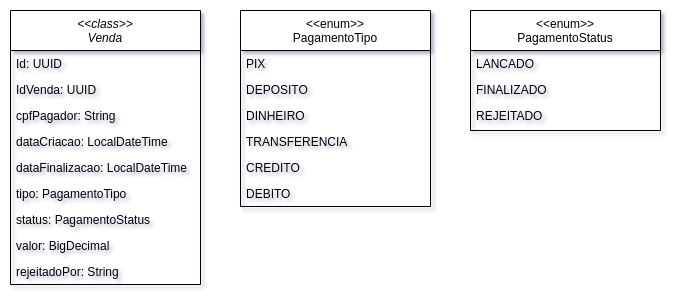

The diagram above was exported from draw.io. Its source (the exported page's mxGraphModel, read from the mxfile embedded in the PNG):
<mxGraphModel dx="1195" dy="668" grid="1" gridSize="10" guides="1" tooltips="1" connect="1" arrows="1" fold="1" page="1" pageScale="1" pageWidth="827" pageHeight="1169" math="0" shadow="0">
  <root>
    <mxCell id="WIyWlLk6GJQsqaUBKTNV-0" />
    <mxCell id="WIyWlLk6GJQsqaUBKTNV-1" parent="WIyWlLk6GJQsqaUBKTNV-0" />
    <mxCell id="zkfFHV4jXpPFQw0GAbJ--0" value="&lt;&lt;class&gt;&gt;&#10;Venda" style="swimlane;fontStyle=2;align=center;verticalAlign=top;childLayout=stackLayout;horizontal=1;startSize=40;horizontalStack=0;resizeParent=1;resizeLast=0;collapsible=1;marginBottom=0;rounded=0;shadow=0;strokeWidth=1;" parent="WIyWlLk6GJQsqaUBKTNV-1" vertex="1">
      <mxGeometry x="200" y="120" width="190" height="274" as="geometry">
        <mxRectangle x="230" y="140" width="160" height="26" as="alternateBounds" />
      </mxGeometry>
    </mxCell>
    <mxCell id="zkfFHV4jXpPFQw0GAbJ--1" value="Id: UUID" style="text;align=left;verticalAlign=top;spacingLeft=4;spacingRight=4;overflow=hidden;rotatable=0;points=[[0,0.5],[1,0.5]];portConstraint=eastwest;" parent="zkfFHV4jXpPFQw0GAbJ--0" vertex="1">
      <mxGeometry y="40" width="190" height="26" as="geometry" />
    </mxCell>
    <mxCell id="9AECyI2rOH_t0rlTBVUp-37" value="IdVenda: UUID" style="text;align=left;verticalAlign=top;spacingLeft=4;spacingRight=4;overflow=hidden;rotatable=0;points=[[0,0.5],[1,0.5]];portConstraint=eastwest;" vertex="1" parent="zkfFHV4jXpPFQw0GAbJ--0">
      <mxGeometry y="66" width="190" height="26" as="geometry" />
    </mxCell>
    <mxCell id="zkfFHV4jXpPFQw0GAbJ--2" value="cpfPagador: String" style="text;align=left;verticalAlign=top;spacingLeft=4;spacingRight=4;overflow=hidden;rotatable=0;points=[[0,0.5],[1,0.5]];portConstraint=eastwest;rounded=0;shadow=0;html=0;" parent="zkfFHV4jXpPFQw0GAbJ--0" vertex="1">
      <mxGeometry y="92" width="190" height="26" as="geometry" />
    </mxCell>
    <mxCell id="9AECyI2rOH_t0rlTBVUp-38" value="dataCriacao: LocalDateTime" style="text;align=left;verticalAlign=top;spacingLeft=4;spacingRight=4;overflow=hidden;rotatable=0;points=[[0,0.5],[1,0.5]];portConstraint=eastwest;rounded=0;shadow=0;html=0;" vertex="1" parent="zkfFHV4jXpPFQw0GAbJ--0">
      <mxGeometry y="118" width="190" height="26" as="geometry" />
    </mxCell>
    <mxCell id="9AECyI2rOH_t0rlTBVUp-12" value="dataFinalizacao: LocalDateTime" style="text;align=left;verticalAlign=top;spacingLeft=4;spacingRight=4;overflow=hidden;rotatable=0;points=[[0,0.5],[1,0.5]];portConstraint=eastwest;rounded=0;shadow=0;html=0;" vertex="1" parent="zkfFHV4jXpPFQw0GAbJ--0">
      <mxGeometry y="144" width="190" height="26" as="geometry" />
    </mxCell>
    <mxCell id="9AECyI2rOH_t0rlTBVUp-13" value="tipo: PagamentoTipo" style="text;align=left;verticalAlign=top;spacingLeft=4;spacingRight=4;overflow=hidden;rotatable=0;points=[[0,0.5],[1,0.5]];portConstraint=eastwest;rounded=0;shadow=0;html=0;" vertex="1" parent="zkfFHV4jXpPFQw0GAbJ--0">
      <mxGeometry y="170" width="190" height="26" as="geometry" />
    </mxCell>
    <mxCell id="9AECyI2rOH_t0rlTBVUp-39" value="status: PagamentoStatus" style="text;align=left;verticalAlign=top;spacingLeft=4;spacingRight=4;overflow=hidden;rotatable=0;points=[[0,0.5],[1,0.5]];portConstraint=eastwest;rounded=0;shadow=0;html=0;" vertex="1" parent="zkfFHV4jXpPFQw0GAbJ--0">
      <mxGeometry y="196" width="190" height="26" as="geometry" />
    </mxCell>
    <mxCell id="9AECyI2rOH_t0rlTBVUp-40" value="valor: BigDecimal" style="text;align=left;verticalAlign=top;spacingLeft=4;spacingRight=4;overflow=hidden;rotatable=0;points=[[0,0.5],[1,0.5]];portConstraint=eastwest;rounded=0;shadow=0;html=0;" vertex="1" parent="zkfFHV4jXpPFQw0GAbJ--0">
      <mxGeometry y="222" width="190" height="26" as="geometry" />
    </mxCell>
    <mxCell id="9AECyI2rOH_t0rlTBVUp-41" value="rejeitadoPor: String" style="text;align=left;verticalAlign=top;spacingLeft=4;spacingRight=4;overflow=hidden;rotatable=0;points=[[0,0.5],[1,0.5]];portConstraint=eastwest;rounded=0;shadow=0;html=0;" vertex="1" parent="zkfFHV4jXpPFQw0GAbJ--0">
      <mxGeometry y="248" width="190" height="26" as="geometry" />
    </mxCell>
    <mxCell id="9AECyI2rOH_t0rlTBVUp-21" value="&lt;&lt;enum&gt;&gt;&#10;PagamentoStatus" style="swimlane;fontStyle=0;align=center;verticalAlign=top;childLayout=stackLayout;horizontal=1;startSize=40;horizontalStack=0;resizeParent=1;resizeLast=0;collapsible=1;marginBottom=0;rounded=0;shadow=0;strokeWidth=1;" vertex="1" parent="WIyWlLk6GJQsqaUBKTNV-1">
      <mxGeometry x="660" y="120" width="190" height="120" as="geometry">
        <mxRectangle x="130" y="380" width="160" height="26" as="alternateBounds" />
      </mxGeometry>
    </mxCell>
    <mxCell id="9AECyI2rOH_t0rlTBVUp-22" value="LANCADO" style="text;align=left;verticalAlign=top;spacingLeft=4;spacingRight=4;overflow=hidden;rotatable=0;points=[[0,0.5],[1,0.5]];portConstraint=eastwest;" vertex="1" parent="9AECyI2rOH_t0rlTBVUp-21">
      <mxGeometry y="40" width="190" height="26" as="geometry" />
    </mxCell>
    <mxCell id="9AECyI2rOH_t0rlTBVUp-33" value="FINALIZADO" style="text;align=left;verticalAlign=top;spacingLeft=4;spacingRight=4;overflow=hidden;rotatable=0;points=[[0,0.5],[1,0.5]];portConstraint=eastwest;" vertex="1" parent="9AECyI2rOH_t0rlTBVUp-21">
      <mxGeometry y="66" width="190" height="26" as="geometry" />
    </mxCell>
    <mxCell id="9AECyI2rOH_t0rlTBVUp-34" value="REJEITADO" style="text;align=left;verticalAlign=top;spacingLeft=4;spacingRight=4;overflow=hidden;rotatable=0;points=[[0,0.5],[1,0.5]];portConstraint=eastwest;" vertex="1" parent="9AECyI2rOH_t0rlTBVUp-21">
      <mxGeometry y="92" width="190" height="26" as="geometry" />
    </mxCell>
    <mxCell id="9AECyI2rOH_t0rlTBVUp-27" value="&lt;&lt;enum&gt;&gt;&#10;PagamentoTipo" style="swimlane;fontStyle=0;align=center;verticalAlign=top;childLayout=stackLayout;horizontal=1;startSize=40;horizontalStack=0;resizeParent=1;resizeLast=0;collapsible=1;marginBottom=0;rounded=0;shadow=0;strokeWidth=1;" vertex="1" parent="WIyWlLk6GJQsqaUBKTNV-1">
      <mxGeometry x="430" y="120" width="190" height="196" as="geometry">
        <mxRectangle x="130" y="380" width="160" height="26" as="alternateBounds" />
      </mxGeometry>
    </mxCell>
    <mxCell id="9AECyI2rOH_t0rlTBVUp-28" value="PIX" style="text;align=left;verticalAlign=top;spacingLeft=4;spacingRight=4;overflow=hidden;rotatable=0;points=[[0,0.5],[1,0.5]];portConstraint=eastwest;" vertex="1" parent="9AECyI2rOH_t0rlTBVUp-27">
      <mxGeometry y="40" width="190" height="26" as="geometry" />
    </mxCell>
    <mxCell id="9AECyI2rOH_t0rlTBVUp-29" value="DEPOSITO" style="text;align=left;verticalAlign=top;spacingLeft=4;spacingRight=4;overflow=hidden;rotatable=0;points=[[0,0.5],[1,0.5]];portConstraint=eastwest;rounded=0;shadow=0;html=0;" vertex="1" parent="9AECyI2rOH_t0rlTBVUp-27">
      <mxGeometry y="66" width="190" height="26" as="geometry" />
    </mxCell>
    <mxCell id="9AECyI2rOH_t0rlTBVUp-30" value="DINHEIRO" style="text;align=left;verticalAlign=top;spacingLeft=4;spacingRight=4;overflow=hidden;rotatable=0;points=[[0,0.5],[1,0.5]];portConstraint=eastwest;rounded=0;shadow=0;html=0;" vertex="1" parent="9AECyI2rOH_t0rlTBVUp-27">
      <mxGeometry y="92" width="190" height="26" as="geometry" />
    </mxCell>
    <mxCell id="9AECyI2rOH_t0rlTBVUp-31" value="TRANSFERENCIA" style="text;align=left;verticalAlign=top;spacingLeft=4;spacingRight=4;overflow=hidden;rotatable=0;points=[[0,0.5],[1,0.5]];portConstraint=eastwest;rounded=0;shadow=0;html=0;" vertex="1" parent="9AECyI2rOH_t0rlTBVUp-27">
      <mxGeometry y="118" width="190" height="26" as="geometry" />
    </mxCell>
    <mxCell id="9AECyI2rOH_t0rlTBVUp-35" value="CREDITO" style="text;align=left;verticalAlign=top;spacingLeft=4;spacingRight=4;overflow=hidden;rotatable=0;points=[[0,0.5],[1,0.5]];portConstraint=eastwest;" vertex="1" parent="9AECyI2rOH_t0rlTBVUp-27">
      <mxGeometry y="144" width="190" height="26" as="geometry" />
    </mxCell>
    <mxCell id="9AECyI2rOH_t0rlTBVUp-36" value="DEBITO" style="text;align=left;verticalAlign=top;spacingLeft=4;spacingRight=4;overflow=hidden;rotatable=0;points=[[0,0.5],[1,0.5]];portConstraint=eastwest;" vertex="1" parent="9AECyI2rOH_t0rlTBVUp-27">
      <mxGeometry y="170" width="190" height="26" as="geometry" />
    </mxCell>
  </root>
</mxGraphModel>